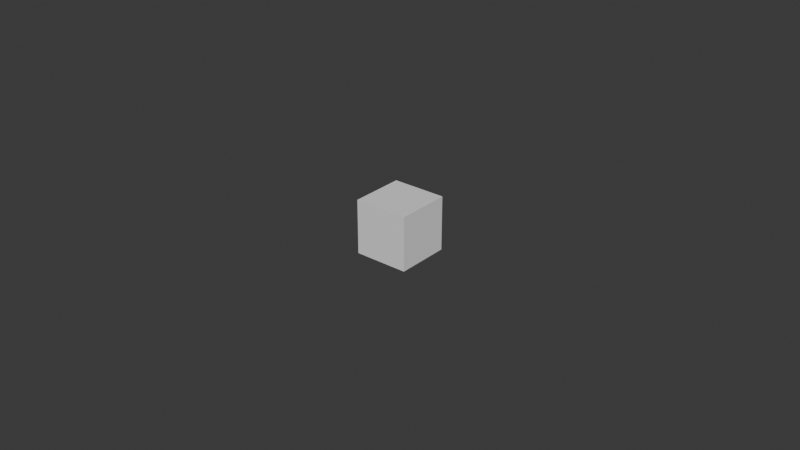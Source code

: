 # Source: spheres.blend  (saved by Blender 4.0.36; exported with 4.5.12 LTS)
import bpy
from mathutils import Matrix  # noqa: F401  (used for matrix-valued properties, if any)

bpy.ops.wm.read_factory_settings(use_empty=True)
scene = bpy.context.scene
scene.name = 'Scene'

# ---- collections
col_maincamera = bpy.data.collections.new('MainCamera'); scene.collection.children.link(col_maincamera)
col_additionalcameras = bpy.data.collections.new('AdditionalCameras'); scene.collection.children.link(col_additionalcameras)
col_spheres = bpy.data.collections.new('Spheres'); scene.collection.children.link(col_spheres)
col_domain = bpy.data.collections.new('Domain'); scene.collection.children.link(col_domain)

# ---- world
world_world = bpy.data.worlds.new('World'); scene.world = world_world
world_world.use_nodes = True; world_world.node_tree.nodes.clear()
_N = world_world.node_tree.nodes; _L = world_world.node_tree.links
n0 = _N.new('ShaderNodeOutputWorld'); n0.name = 'World Output'; n0.location = (300, 300)
n1 = _N.new('ShaderNodeBackground'); n1.name = 'Background'; n1.location = (10, 300)
n1.inputs[0].default_value = (0.05088, 0.05088, 0.05088, 1.0)
_L.new(n1.outputs[0], n0.inputs[0])
n0.is_active_output = True
world_world.color = (0.05088, 0.05088, 0.05088)
world_world.use_sun_shadow = False
world_world.sun_shadow_jitter_overblur = 0.0

# ---- cameras
cam_camera_154 = bpy.data.cameras.new('Camera.154')
cam_camera_155 = bpy.data.cameras.new('Camera.155')
cam_camera_156 = bpy.data.cameras.new('Camera.156')
cam_camera_157 = bpy.data.cameras.new('Camera.157')
cam_camera_158 = bpy.data.cameras.new('Camera.158')

# ---- meshes
me_cube_007 = bpy.data.meshes.new('Cube.007')
me_cube_007.from_pydata([(-0.5, -0.5, -0.5), (-0.5, -0.5, 0.5), (-0.5, 0.5, -0.5), (-0.5, 0.5, 0.5), (0.5, -0.5, -0.5), (0.5, -0.5, 0.5), (0.5, 0.5, -0.5), (0.5, 0.5, 0.5)], [], [(0, 1, 3, 2), (2, 3, 7, 6), (6, 7, 5, 4), (4, 5, 1, 0), (2, 6, 4, 0), (7, 3, 1, 5)])
_uv = me_cube_007.uv_layers.new(name='UVMap')
_uv.uv.foreach_set('vector', [0.375, 0.0, 0.625, 0.0, 0.625, 0.25, 0.375, 0.25, 0.375, 0.25, 0.625, 0.25, 0.625, 0.5, 0.375, 0.5, 0.375, 0.5, 0.625, 0.5, 0.625, 0.75, 0.375, 0.75, 0.375, 0.75, 0.625, 0.75, 0.625, 1.0, 0.375, 1.0, 0.125, 0.5, 0.375, 0.5, 0.375, 0.75, 0.125, 0.75, 0.625, 0.5, 0.875, 0.5, 0.875, 0.75, 0.625, 0.75])
me_cube_007.update()

# ---- curves / text
cu_beziercircle_037 = bpy.data.curves.new('BezierCircle.037', 'CURVE')
cu_beziercircle_037.dimensions = '3D'
_sp = cu_beziercircle_037.splines.new('BEZIER'); _sp.bezier_points.add(3)
_sp.bezier_points.foreach_set('co', [-3.0, 0.0, 0.0, 0.0, 3.0, 0.0, 3.0, 0.0, 0.0, 0.0, -3.0, 0.0])
_sp.bezier_points.foreach_set('handle_left', [-3.0, -1.656, 0.0, -1.656, 3.0, 0.0, 3.0, 1.656, 0.0, 1.656, -3.0, 0.0])
_sp.bezier_points.foreach_set('handle_right', [-3.0, 1.656, 0.0, 1.656, 3.0, 0.0, 3.0, -1.656, 0.0, -1.656, -3.0, 0.0])
for _p, _l, _r in zip(_sp.bezier_points, ['AUTO', 'AUTO', 'AUTO', 'AUTO'], ['AUTO', 'AUTO', 'AUTO', 'AUTO']): _p.handle_left_type = _l; _p.handle_right_type = _r
_sp.order_u = 0
_sp.order_v = 0
_sp.use_cyclic_u = True
cu_beziercircle_037.use_path = True
cu_beziercircle_037.fill_mode = 'FULL'

# ---- objects
ob_beziercircle = bpy.data.objects.new('BezierCircle', cu_beziercircle_037)
ob_maincamera = bpy.data.objects.new('MainCamera', cam_camera_154)
ob_additionalcamera1 = bpy.data.objects.new('AdditionalCamera1', cam_camera_155)
ob_additionalcamera2 = bpy.data.objects.new('AdditionalCamera2', cam_camera_156)
ob_additionalcamera3 = bpy.data.objects.new('AdditionalCamera3', cam_camera_157)
ob_additionalcamera4 = bpy.data.objects.new('AdditionalCamera4', cam_camera_158)
ob_domain = bpy.data.objects.new('Domain', me_cube_007)

# ---- transforms, parenting, visibility, modifiers, constraints
ob_beziercircle.location = (0.0, 0.0, 0.0)
ob_maincamera.location = (0.0, 0.0, 0.0)
_c = ob_maincamera.constraints.new('FOLLOW_PATH'); _c.name = 'Follow Path'
_c.active = False
_c.target = ob_beziercircle
_c.use_curve_follow = True
_c = ob_maincamera.constraints.new('TRACK_TO'); _c.name = 'Track To'
_c.target = ob_beziercircle
ob_additionalcamera1.location = (0.0, 0.0, 0.0)
_c = ob_additionalcamera1.constraints.new('FOLLOW_PATH'); _c.name = 'Follow Path'
_c.target = ob_beziercircle
_c.use_curve_follow = True
_c = ob_additionalcamera1.constraints.new('TRACK_TO'); _c.name = 'Track To'
_c.target = ob_beziercircle
ob_additionalcamera2.location = (0.0, 0.0, 0.0)
_c = ob_additionalcamera2.constraints.new('FOLLOW_PATH'); _c.name = 'Follow Path'
_c.target = ob_beziercircle
_c.offset = 25.0
_c.use_curve_follow = True
_c = ob_additionalcamera2.constraints.new('TRACK_TO'); _c.name = 'Track To'
_c.target = ob_beziercircle
ob_additionalcamera3.location = (0.0, 0.0, 0.0)
_c = ob_additionalcamera3.constraints.new('FOLLOW_PATH'); _c.name = 'Follow Path'
_c.target = ob_beziercircle
_c.offset = 50.0
_c.use_curve_follow = True
_c = ob_additionalcamera3.constraints.new('TRACK_TO'); _c.name = 'Track To'
_c.target = ob_beziercircle
ob_additionalcamera4.location = (0.0, 0.0, 0.0)
_c = ob_additionalcamera4.constraints.new('FOLLOW_PATH'); _c.name = 'Follow Path'
_c.target = ob_beziercircle
_c.offset = 75.0
_c.use_curve_follow = True
_c = ob_additionalcamera4.constraints.new('TRACK_TO'); _c.name = 'Track To'
_c.target = ob_beziercircle
ob_domain.location = (0.0, 0.0, 0.0)
ob_domain.display_type = 'WIRE'

# ---- collection membership
scene.collection.objects.link(ob_beziercircle)
col_maincamera.objects.link(ob_maincamera)
col_additionalcameras.objects.link(ob_additionalcamera1)
col_additionalcameras.objects.link(ob_additionalcamera2)
col_additionalcameras.objects.link(ob_additionalcamera3)
col_additionalcameras.objects.link(ob_additionalcamera4)
col_domain.objects.link(ob_domain)

# ---- scene / render settings (as saved in the file)
scene.frame_start = 1; scene.frame_end = 250; scene.frame_set(1)
scene.render.engine = 'BLENDER_EEVEE_NEXT'
scene.cycles.sampling_pattern = 'TABULATED_SOBOL'
bpy.context.view_layer.update()

# ---- added for rendering (the .blend has no active camera and no usable light): camera, sun
cam_auto = bpy.data.cameras.new('AutoCamera')
cam_auto.lens = 50.0
cam_auto.sensor_width = 36.0
cam_auto.clip_end = 1000.0
ob_auto_camera = bpy.data.objects.new('AutoCamera', cam_auto)
scene.collection.objects.link(ob_auto_camera)
ob_auto_camera.location = (10.63, -12.756, 8.50402)
ob_auto_camera.rotation_euler = (1.09748, -7.21219e-08, 0.694738)
scene.camera = ob_auto_camera
light_auto_sun = bpy.data.lights.new('AutoSun', 'SUN')
light_auto_sun.energy = 3.0
light_auto_sun.angle = 0.0523599
ob_auto_sun = bpy.data.objects.new('AutoSun', light_auto_sun)
scene.collection.objects.link(ob_auto_sun)
ob_auto_sun.rotation_euler = (0.872665, 0.174533, 0.523599)
bpy.context.view_layer.update()
